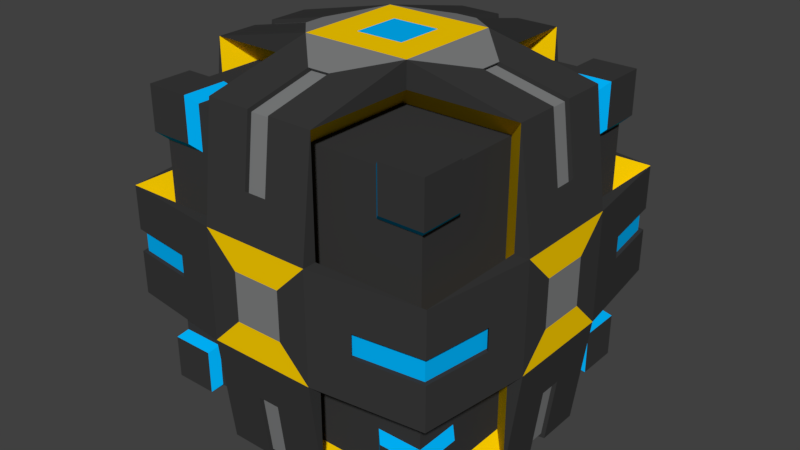 # Source: cube.blend  (saved by Blender 2.79.0; exported with 4.5.12 LTS)
import bpy
from mathutils import Matrix  # noqa: F401  (used for matrix-valued properties, if any)

bpy.ops.wm.read_factory_settings(use_empty=True)
scene = bpy.context.scene
scene.name = 'Scene'

# ---- collections
col_collection_1 = bpy.data.collections.new('Collection 1'); scene.collection.children.link(col_collection_1)

# ---- materials (node trees are filled in below, after node groups)
mat_material_001 = bpy.data.materials.new('Material.001')
mat_material_001.alpha_threshold = 0.0
mat_material_001.use_transparent_shadow = False
mat_material_001.diffuse_color = (0.04203, 0.04203, 0.04203, 1.0)
mat_material_001.roughness = 0.5
mat_material_001.specular_intensity = 1.0
mat_material_002 = bpy.data.materials.new('Material.002')
mat_material_002.alpha_threshold = 0.0
mat_material_002.use_transparent_shadow = False
mat_material_002.diffuse_color = (0.2096, 0.2141, 0.2161, 1.0)
mat_material_002.roughness = 0.5
mat_material_002.specular_intensity = 1.0
mat_material_003 = bpy.data.materials.new('Material.003')
mat_material_003.alpha_threshold = 0.0
mat_material_003.use_transparent_shadow = False
mat_material_003.diffuse_color = (1.0, 0.6343, 0.0, 1.0)
mat_material_003.roughness = 0.5
mat_material_003.specular_intensity = 1.0
mat_material_004 = bpy.data.materials.new('Material.004')
mat_material_004.alpha_threshold = 0.0
mat_material_004.use_transparent_shadow = False
mat_material_004.diffuse_color = (0.0, 0.4674, 1.0, 1.0)
mat_material_004.roughness = 0.5
mat_material_004.specular_intensity = 1.0

# ---- material node trees

# ---- world
world_world = bpy.data.worlds.new('World'); scene.world = world_world
world_world.color = (0.05088, 0.05088, 0.05088)
world_world.use_sun_shadow = False
world_world.sun_shadow_jitter_overblur = 0.0
world_world.cycles.sampling_method = 'MANUAL'

# ---- meshes
me_cube_001 = bpy.data.meshes.new('Cube.001')
me_cube_001.from_pydata([(-1.0, 1.0, -0.3333), (-1.0, 0.3333, 1.0), (-1.0, -1.0, 0.3333), (-1.0, -0.3333, -1.0), (-1.0, 0.06773, -1.0), (-1.0, -0.3333, -1.0), (-1.0, -0.3333, 1.0), (-1.0, 0.3333, 1.0), (1.0, -0.3333, -1.0), (1.0, 0.3333, -1.0), (1.0, 0.3333, 1.0), (1.0, -0.06773, 1.0), (0.3333, 1.0, -1.0), (-0.3333, 1.0, -1.0), (-0.3333, 1.0, 1.0), (0.3333, 1.0, 1.0), (-0.3333, -1.0, -1.0), (0.3333, -1.0, -1.0), (0.06773, -1.0, 1.0), (-0.3333, -1.0, 1.0), (-0.147, 0.147, 1.152), (0.147, 0.147, 1.152), (-0.147, -0.147, 1.152), (0.147, -0.147, 1.152), (0.147, 0.147, -1.114), (-0.147, 0.147, -1.114), (0.147, -0.147, -1.114), (-0.147, -0.147, -1.114), (-1.0, -1.0, -0.3333), (-1.0, -1.0, 0.06773), (-1.0, 1.0, 0.06773), (-1.0, 1.0, -0.3333), (1.0, 1.0, 0.3333), (1.0, 1.0, -0.3333), (1.0, -1.0, 0.06773), (1.0, -1.0, -0.06773), (1.089, 0.147, 0.147), (1.089, 0.147, -0.147), (1.089, -0.147, 0.147), (1.089, -0.147, -0.147), (-1.091, -0.147, 0.147), (-1.091, -0.147, -0.147), (-1.091, 0.147, 0.147), (-1.091, 0.147, -0.147), (0.147, -1.083, 0.147), (0.147, -1.083, -0.147), (-0.147, -1.083, 0.147), (-0.147, -1.083, -0.147), (-0.147, 1.122, 0.147), (-0.147, 1.122, -0.147), (0.147, 1.122, 0.147), (0.147, 1.122, -0.147), (-1.0, -0.3333, -1.0), (-1.0, -1.0, 0.3333), (-0.8565, 0.8565, -0.1898), (-1.0, 0.3333, 1.0), (-1.0, 1.0, -0.3333), (-0.8565, 0.1898, 0.8565), (-0.3333, 1.0, -1.0), (0.3333, 1.0, 1.0), (1.0, 1.0, -0.3333), (-0.8565, -0.8565, 0.1898), (1.0, 0.3333, -1.0), (1.0, -0.3333, 1.0), (1.0, -1.0, -0.3333), (-0.8565, -0.5908, -0.8565), (0.3333, -1.0, -1.0), (-0.3333, -1.0, 1.0), (-1.0, 0.3333, -1.0), (-1.0, -0.3333, 1.0), (1.0, -0.3333, -1.0), (1.0, 0.3333, 1.0), (0.3333, 0.3333, 1.0), (0.3333, -0.3333, 1.0), (-0.3333, 0.3333, -1.0), (-0.3333, -0.3333, -1.0), (1.0, 0.3333, -0.3333), (1.0, -0.3333, -0.3333), (-1.0, -0.3333, -0.3333), (-1.0, 0.3333, -0.3333), (0.3333, 1.0, -1.0), (-0.3333, 1.0, 1.0), (-0.3333, -1.0, -1.0), (0.3333, -1.0, 1.0), (-0.3333, 0.3333, 1.0), (-0.3333, -0.3333, 1.0), (0.3333, 0.3333, -1.0), (0.3333, -0.3333, -1.0), (0.3333, -1.0, -0.3333), (-0.3333, -1.0, -0.3333), (-0.3333, 1.0, -0.3333), (0.3333, 1.0, -0.3333), (-1.0, -1.0, -0.3333), (-1.0, 1.0, 0.3333), (1.0, 1.0, 0.3333), (1.0, -1.0, 0.3333), (1.0, 0.3333, 0.3333), (1.0, -0.3333, 0.3333), (-1.0, -0.3333, 0.3333), (-1.0, 0.3333, 0.3333), (0.3333, -1.0, 0.3333), (-0.3333, -1.0, 0.3333), (-0.3333, 1.0, 0.3333), (0.3333, 1.0, 0.3333), (-0.3333, 1.0, -1.0), (0.3333, 1.0, 1.0), (1.0, 1.0, -0.3333), (1.0, 0.3333, -1.0), (1.0, -0.3333, 1.0), (1.0, -1.0, -0.3333), (0.3333, -1.0, -1.0), (-0.3333, -1.0, 1.0), (-1.0, 0.3333, -1.0), (-1.0, -0.3333, 1.0), (1.0, -0.3333, -1.0), (1.0, 0.3333, 1.0), (0.3333, 0.3333, 1.0), (0.3333, -0.3333, 1.0), (-0.3333, 0.3333, -1.0), (-0.3333, -0.3333, -1.0), (1.0, 0.3333, -0.3333), (1.0, -0.3333, -0.3333), (-1.0, -0.3333, -0.3333), (-1.0, 0.3333, -0.3333), (0.3333, 1.0, -1.0), (-0.3333, 1.0, 1.0), (-0.3333, -1.0, -1.0), (0.3333, -1.0, 1.0), (-0.3333, 0.3333, 1.0), (-0.3333, -0.3333, 1.0), (0.3333, 0.3333, -1.0), (0.3333, -0.3333, -1.0), (0.3333, -1.0, -0.3333), (-0.3333, -1.0, -0.3333), (-0.3333, 1.0, -0.3333), (0.3333, 1.0, -0.3333), (-1.0, -1.0, -0.3333), (-1.0, 1.0, 0.3333), (1.0, 1.0, 0.3333), (1.0, -1.0, 0.3333), (1.0, 0.3333, 0.3333), (1.0, -0.3333, 0.3333), (-1.0, -0.3333, 0.3333), (-1.0, 0.3333, 0.3333), (0.3333, -1.0, 0.3333), (-0.3333, -1.0, 0.3333), (-0.3333, 1.0, 0.3333), (0.3333, 1.0, 0.3333), (-0.5908, 0.8565, -0.8565), (0.5908, 0.8565, 0.8565), (0.8565, 0.8565, -0.1898), (0.8565, 0.5908, -0.8565), (0.8565, -0.5908, 0.8565), (0.8565, -0.8565, -0.5908), (0.1898, -0.8565, -0.8565), (-0.1898, -0.8565, 0.8565), (-0.8565, 0.5908, -0.8565), (-0.8565, -0.1898, 0.8565), (0.8565, -0.5908, -0.8565), (0.8565, 0.1898, 0.8565), (0.5908, 0.5908, 0.8565), (0.5908, -0.5908, 0.8565), (-0.5908, 0.5908, -0.8565), (-0.5908, -0.5908, -0.8565), (0.8565, 0.5908, -0.5908), (0.8565, -0.5908, -0.5908), (-0.8565, -0.5908, -0.5908), (-0.8565, 0.5908, -0.5908), (0.5908, 0.8565, -0.8565), (-0.1898, 0.8565, 0.8565), (-0.1898, -0.8565, -0.8565), (0.1898, -0.8565, 0.8565), (-0.5908, 0.5908, 0.8565), (-0.5908, -0.5908, 0.8565), (0.5908, 0.5908, -0.8565), (0.5908, -0.5908, -0.8565), (0.5908, -0.8565, -0.5908), (-0.5908, -0.8565, -0.5908), (-0.5908, 0.8565, -0.5908), (0.5908, 0.8565, -0.5908), (-0.8565, -0.8565, -0.5908), (-0.8565, 0.8565, 0.5908), (0.8565, 0.8565, 0.1898), (0.8565, -0.8565, 0.5908), (0.8565, 0.5908, 0.5908), (0.8565, -0.5908, 0.5908), (-0.8565, -0.5908, 0.5908), (-0.8565, 0.5908, 0.5908), (0.5908, -0.8565, 0.5908), (-0.5908, -0.8565, 0.5908), (-0.5908, 0.8565, 0.5908), (0.5908, 0.8565, 0.5908), (-0.06773, 0.5923, 1.093), (0.06773, 0.5923, 1.093), (-0.06773, -0.5923, 1.093), (0.06773, -0.5923, 1.093), (0.06773, 0.5952, -1.069), (-0.06773, 0.5952, -1.069), (0.06773, -0.5952, -1.069), (-0.06773, -0.5952, -1.069), (1.054, 0.5966, 0.06773), (1.054, 0.5966, -0.06773), (1.054, -0.5966, 0.06773), (1.054, -0.5966, -0.06773), (-1.055, -0.5965, 0.06773), (-1.055, -0.5965, -0.06773), (-1.055, 0.5965, 0.06773), (-1.055, 0.5965, -0.06773), (0.5969, -1.05, 0.06773), (0.5969, -1.05, -0.06773), (-0.5969, -1.05, 0.06773), (-0.5969, -1.05, -0.06773), (-0.5946, 1.074, 0.06773), (-0.5946, 1.074, -0.06773), (0.5946, 1.074, 0.06773), (0.5946, 1.074, -0.06773), (1.0, 0.06773, 1.0), (0.3333, 0.3333, 1.152), (0.5923, 0.06773, 1.093), (1.0, -0.3333, 1.0), (0.3333, -0.3333, 1.152), (0.5923, -0.06773, 1.093), (-1.0, 0.3333, -1.0), (-0.3333, 0.3333, -1.114), (-0.5952, 0.06773, -1.069), (-1.0, -0.06773, -1.0), (-0.3333, -0.3333, -1.114), (-0.5952, -0.06773, -1.069), (1.0, 0.06773, -1.0), (1.089, 0.3333, -0.3333), (1.054, 0.06773, -0.5966), (1.0, -0.06773, -1.0), (1.089, -0.3333, -0.3333), (1.054, -0.06773, -0.5966), (-1.0, 0.06773, 1.0), (-1.091, -0.3333, -0.3333), (-1.055, -0.06773, -0.5965), (-1.091, 0.3333, -0.3333), (-1.055, 0.06773, -0.5965), (-1.0, -0.06773, 1.0), (-0.3333, 0.3333, 1.152), (-0.5923, 0.06773, 1.093), (-0.06773, 1.0, -1.0), (-0.3333, -0.3333, 1.152), (-0.5923, -0.06773, 1.093), (0.3333, 0.3333, -1.114), (0.5952, 0.06773, -1.069), (0.3333, -0.3333, -1.114), (0.5952, -0.06773, -1.069), (0.06773, 1.0, -1.0), (0.06773, 1.0, 1.0), (-0.06773, 1.0, 1.0), (0.3333, -1.0, 1.0), (-0.06773, -1.0, 1.0), (-0.06773, -1.0, -1.0), (0.06773, -1.0, -1.0), (-1.0, 1.0, -0.06773), (0.3333, -1.083, -0.3333), (0.06773, -1.05, -0.5969), (-0.3333, -1.083, -0.3333), (-0.06773, -1.05, -0.5969), (-0.3333, 1.122, -0.3333), (-0.06773, 1.074, -0.5946), (0.3333, 1.122, -0.3333), (0.06773, 1.074, -0.5946), (1.089, 0.3333, 0.3333), (1.054, 0.06773, 0.5966), (1.089, -0.3333, 0.3333), (1.054, -0.06773, 0.5966), (-1.091, -0.3333, 0.3333), (-1.055, -0.06773, 0.5965), (-1.091, 0.3333, 0.3333), (-1.055, 0.06773, 0.5965), (0.3333, -1.083, 0.3333), (0.06773, -1.05, 0.5969), (-0.3333, -1.083, 0.3333), (-0.06773, -1.05, 0.5969), (-0.3333, 1.122, 0.3333), (-0.06773, 1.074, 0.5946), (0.3333, 1.122, 0.3333), (0.06773, 1.074, 0.5946), (-1.0, 1.0, 0.3333), (1.0, -1.0, -0.3333), (1.0, -1.0, 0.3333), (-1.0, -1.0, -0.06773), (-1.0, -1.0, 0.3333), (1.0, 1.0, -0.06773), (1.0, 1.0, 0.06773), (-0.9776, 0.06773, -0.9783), (-0.9776, -0.06773, -0.9783), (-0.977, -0.06773, 0.9789), (-0.977, 0.06773, 0.9789), (0.9775, -0.06773, -0.9783), (0.9775, 0.06773, -0.9783), (0.977, 0.06773, 0.979), (0.977, -0.06773, 0.979), (0.06773, 0.9781, -0.9778), (-0.06773, 0.9781, -0.9778), (-0.06773, 0.9775, 0.9784), (0.06773, 0.9775, 0.9784), (-0.06773, -0.9774, -0.9784), (0.06773, -0.9774, -0.9784), (0.06773, -0.9769, 0.9791), (-0.06773, -0.9769, 0.9791), (-0.9781, -0.9778, -0.06773), (-0.9781, -0.9778, 0.06773), (-0.9774, 0.9784, 0.06773), (-0.9774, 0.9784, -0.06773), (0.9774, 0.9785, 0.06773), (0.9774, 0.9785, -0.06773), (0.978, -0.9778, 0.06773), (0.978, -0.9778, -0.06773), (0.5693, 0.06773, 1.072), (0.5693, -0.06773, 1.072), (-0.5727, 0.06773, -1.047), (-0.5727, -0.06773, -1.047), (1.031, 0.06773, -0.5749), (1.031, -0.06773, -0.5749), (-1.033, -0.06773, -0.5748), (-1.033, 0.06773, -0.5748), (-0.5693, 0.06773, 1.072), (-0.06773, 0.5698, 1.071), (0.06773, 0.5698, 1.071), (-0.5693, -0.06773, 1.072), (-0.06773, -0.5692, 1.072), (0.06773, -0.5692, 1.072), (0.5727, 0.06773, -1.047), (0.06773, 0.5732, -1.047), (-0.06773, 0.5732, -1.047), (0.5727, -0.06773, -1.047), (0.06773, -0.5726, -1.048), (-0.06773, -0.5726, -1.048), (0.06773, -1.028, -0.5753), (-0.06773, -1.028, -0.5753), (-0.06773, 1.053, -0.5724), (0.06773, 1.053, -0.5724), (1.031, 0.06773, 0.5756), (1.031, 0.5751, 0.06773), (1.031, 0.5751, -0.06773), (1.031, -0.06773, 0.5756), (1.032, -0.5744, 0.06773), (1.032, -0.5744, -0.06773), (-1.032, -0.06773, 0.5754), (-1.033, -0.5743, 0.06773), (-1.033, -0.5743, -0.06773), (-1.032, 0.06773, 0.5754), (-1.032, 0.575, 0.06773), (-1.032, 0.575, -0.06773), (0.06773, -1.027, 0.576), (0.5749, -1.028, 0.06773), (0.5749, -1.028, -0.06773), (-0.06773, -1.027, 0.576), (-0.575, -1.028, 0.06773), (-0.575, -1.028, -0.06773), (-0.06773, 1.052, 0.573), (-0.572, 1.053, 0.06773), (-0.572, 1.053, -0.06773), (0.06773, 1.052, 0.573), (0.572, 1.053, 0.06773), (0.572, 1.053, -0.06773), (0.1898, 0.1898, 0.8565), (0.8565, 0.5908, 0.8565), (0.1898, -0.1898, 0.8565), (0.8565, -0.1898, 0.8565), (-0.1898, 0.1898, -0.8565), (-0.8565, 0.1898, -0.8565), (-0.1898, -0.1898, -0.8565), (-0.8565, -0.1898, -0.8565), (0.8565, 0.1898, -0.1898), (0.8565, 0.1898, -0.8565), (0.8565, -0.1898, -0.1898), (0.8565, -0.1898, -0.8565), (-0.8565, -0.1898, -0.1898), (-0.8565, 0.1898, -0.1898), (-0.8565, 0.5908, 0.8565), (-0.1898, 0.1898, 0.8565), (-0.8565, -0.5908, 0.8565), (-0.1898, -0.1898, 0.8565), (0.1898, 0.1898, -0.8565), (0.1898, -0.1898, -0.8565), (-0.1898, 0.8565, -0.8565), (0.1898, 0.8565, -0.8565), (0.1898, 0.8565, 0.8565), (-0.5908, 0.8565, 0.8565), (0.5908, -0.8565, 0.8565), (-0.5908, -0.8565, 0.8565), (-0.5908, -0.8565, -0.8565), (0.5908, -0.8565, -0.8565), (0.1898, -0.8565, -0.1898), (-0.1898, -0.8565, -0.1898), (-0.1898, 0.8565, -0.1898), (0.1898, 0.8565, -0.1898), (0.8565, 0.1898, 0.1898), (0.8565, -0.1898, 0.1898), (-0.8565, -0.1898, 0.1898), (-0.8565, 0.1898, 0.1898), (0.1898, -0.8565, 0.1898), (-0.1898, -0.8565, 0.1898), (-0.1898, 0.8565, 0.1898), (0.1898, 0.8565, 0.1898), (-0.8565, 0.8565, -0.5908), (-0.8565, 0.8565, 0.1898), (0.8565, -0.8565, -0.1898), (0.8565, -0.8565, 0.1898), (-0.8565, -0.8565, -0.1898), (-0.8565, -0.8565, 0.5908), (0.8565, 0.8565, -0.5908), (0.8565, 0.8565, 0.5908), (-0.9045, -0.6388, -0.9045), (-0.9045, -0.9045, -0.9045), (-0.9045, -0.9045, 0.6388), (-0.9045, -0.9045, 0.9045), (-0.9045, 0.6388, 0.9045), (-0.9045, 0.9045, 0.9045), (-0.9045, 0.9045, -0.6388), (-0.9045, 0.9045, -0.9045), (-0.6388, 0.9045, -0.9045), (0.6388, 0.9045, 0.9045), (0.9045, 0.9045, 0.9045), (0.9045, 0.9045, -0.6388), (0.9045, 0.9045, -0.9045), (0.9045, 0.6388, -0.9045), (0.9045, -0.6388, 0.9045), (0.9045, -0.9045, 0.9045), (0.9045, -0.9045, -0.6388), (0.9045, -0.9045, -0.9045), (0.6388, -0.9045, -0.9045), (-0.6388, -0.9045, 0.9045), (-0.9045, 0.6388, -0.9045), (-0.9045, -0.6388, 0.9045), (0.9045, -0.6388, -0.9045), (0.9045, 0.6388, 0.9045), (0.6388, 0.9045, -0.9045), (-0.6388, 0.9045, 0.9045), (-0.6388, -0.9045, -0.9045), (0.6388, -0.9045, 0.9045), (-0.9045, -0.9045, -0.6388), (-0.9045, 0.9045, 0.6388), (0.9045, 0.9045, 0.6388), (0.9045, -0.9045, 0.6388), (0.6388, 0.6388, 0.9045), (0.6388, -0.6388, 0.9045), (-0.6388, 0.6388, -0.9045), (-0.6388, -0.6388, -0.9045), (0.9045, 0.6388, -0.6388), (0.9045, -0.6388, -0.6388), (-0.9045, -0.6388, -0.6388), (-0.9045, 0.6388, -0.6388), (-0.6388, 0.6388, 0.9045), (-0.6388, -0.6388, 0.9045), (0.6388, 0.6388, -0.9045), (0.6388, -0.6388, -0.9045), (0.6388, -0.9045, -0.6388), (-0.6388, -0.9045, -0.6388), (-0.6388, 0.9045, -0.6388), (0.6388, 0.9045, -0.6388), (0.9045, 0.6388, 0.6388), (0.9045, -0.6388, 0.6388), (-0.9045, -0.6388, 0.6388), (-0.9045, 0.6388, 0.6388), (0.6388, -0.9045, 0.6388), (-0.6388, -0.9045, 0.6388), (-0.6388, 0.9045, 0.6388), (0.6388, 0.9045, 0.6388)], [], [(220, 252, 83, 73), (8, 232, 77, 70), (243, 6, 69, 85), (32, 279, 103, 94), (275, 19, 67, 101), (240, 14, 81, 84), (229, 9, 62, 76), (248, 246, 326, 329), (273, 283, 95, 100), (211, 210, 352, 353), (263, 33, 60, 91), (214, 287, 308, 358), (15, 217, 72, 59), (224, 227, 315, 314), (253, 276, 351, 303), (25, 24, 26, 27), (5, 226, 75, 52), (286, 215, 359, 309), (199, 198, 330, 331), (21, 20, 22, 23), (282, 257, 88, 64), (208, 209, 350, 349), (7, 240, 84, 55), (202, 34, 310, 340), (283, 267, 97, 95), (231, 248, 329, 292), (252, 273, 100, 83), (274, 18, 302, 348), (223, 222, 68, 74), (35, 203, 341, 311), (196, 197, 328, 327), (49, 48, 50, 51), (232, 282, 64, 77), (207, 206, 346, 347), (210, 29, 305, 352), (45, 44, 46, 47), (219, 220, 73, 63), (246, 228, 293, 326), (234, 272, 345, 291), (41, 40, 42, 43), (285, 275, 101, 53), (284, 211, 353, 304), (195, 194, 324, 325), (37, 36, 38, 39), (271, 7, 55, 99), (204, 205, 344, 343), (245, 12, 80, 86), (287, 200, 337, 308), (217, 10, 71, 72), (239, 244, 323, 290), (277, 281, 93, 102), (270, 239, 290, 342), (259, 28, 92, 89), (201, 286, 309, 338), (66, 87, 131, 110), (83, 100, 144, 127), (53, 101, 145, 2), (75, 82, 126, 119), (99, 55, 1, 143), (89, 92, 136, 133), (67, 85, 129, 111), (69, 98, 142, 113), (68, 79, 123, 112), (96, 94, 138, 140), (73, 83, 127, 117), (97, 63, 108, 141), (78, 52, 3, 122), (60, 76, 120, 106), (84, 81, 125, 128), (71, 96, 140, 115), (70, 77, 121, 114), (98, 53, 2, 142), (59, 72, 116, 105), (76, 62, 107, 120), (92, 78, 122, 136), (86, 80, 124, 130), (52, 75, 119, 3), (100, 95, 139, 144), (237, 31, 56, 79), (235, 5, 52, 78), (19, 243, 85, 67), (14, 277, 102, 81), (281, 271, 99, 93), (9, 245, 86, 62), (28, 235, 78, 92), (222, 237, 79, 68), (226, 16, 82, 75), (10, 265, 96, 71), (269, 285, 53, 98), (17, 247, 87, 66), (279, 15, 59, 103), (247, 8, 70, 87), (257, 17, 66, 88), (267, 219, 63, 97), (16, 259, 89, 82), (33, 229, 76, 60), (261, 13, 58, 90), (6, 269, 98, 69), (265, 32, 94, 96), (12, 263, 91, 80), (31, 261, 90, 56), (13, 223, 74, 58), (112, 123, 373, 365), (140, 138, 182, 392), (117, 127, 171, 362), (141, 108, 363, 393), (122, 3, 367, 372), (106, 120, 368, 150), (128, 125, 169, 375), (115, 140, 392, 159), (114, 121, 370, 371), (142, 2, 61, 394), (105, 116, 360, 382), (120, 107, 369, 368), (136, 122, 372, 404), (130, 124, 381, 378), (3, 119, 366, 367), (144, 139, 403, 396), (104, 118, 364, 380), (118, 112, 365, 364), (109, 132, 388, 402), (131, 114, 371, 379), (137, 143, 395, 401), (108, 117, 362, 363), (146, 137, 401, 398), (107, 130, 378, 369), (77, 64, 109, 121), (101, 67, 111, 145), (88, 66, 110, 132), (95, 97, 141, 139), (81, 102, 146, 125), (82, 89, 133, 126), (91, 60, 106, 135), (55, 84, 128, 1), (103, 59, 105, 147), (90, 58, 104, 134), (94, 103, 147, 138), (85, 69, 113, 129), (56, 90, 134, 0), (72, 71, 115, 116), (80, 91, 135, 124), (79, 56, 0, 123), (62, 86, 130, 107), (102, 93, 137, 146), (63, 73, 117, 108), (93, 99, 143, 137), (87, 70, 114, 131), (64, 88, 132, 109), (74, 68, 112, 118), (58, 74, 118, 104), (164, 151, 421, 444), (179, 406, 419, 455), (385, 173, 449, 427), (383, 190, 462, 433), (65, 163, 443, 408), (183, 185, 457, 439), (161, 384, 435, 441), (189, 385, 427, 461), (162, 156, 428, 442), (165, 153, 424, 445), (172, 383, 433, 448), (384, 188, 460, 435), (152, 161, 441, 422), (405, 189, 461, 410), (149, 160, 440, 417), (187, 374, 412, 459), (160, 361, 431, 440), (177, 180, 436, 453), (174, 168, 432, 450), (376, 186, 458, 429), (184, 407, 438, 456), (148, 162, 442, 416), (185, 152, 422, 457), (406, 164, 444, 419), (113, 142, 394, 157), (111, 129, 377, 155), (133, 136, 404, 389), (143, 1, 57, 395), (119, 126, 170, 366), (2, 145, 397, 61), (127, 144, 396, 171), (110, 131, 379, 154), (121, 109, 402, 370), (145, 111, 155, 397), (132, 110, 154, 388), (139, 141, 393, 403), (125, 146, 398, 169), (126, 133, 389, 170), (135, 106, 150, 391), (1, 128, 375, 57), (147, 105, 382, 399), (134, 104, 380, 390), (138, 147, 399, 182), (129, 113, 157, 377), (0, 134, 390, 54), (116, 115, 159, 360), (124, 135, 391, 381), (123, 0, 54, 373), (20, 21, 217, 240), (23, 22, 243, 220), (24, 25, 223, 245), (27, 26, 247, 226), (25, 27, 226, 223), (26, 24, 245, 247), (21, 23, 220, 217), (22, 20, 240, 243), (36, 37, 229, 265), (39, 38, 267, 232), (40, 41, 235, 269), (43, 42, 271, 237), (44, 45, 257, 273), (47, 46, 275, 259), (48, 49, 261, 277), (51, 50, 279, 263), (49, 51, 263, 261), (50, 48, 277, 279), (45, 47, 259, 257), (46, 44, 273, 275), (41, 43, 237, 235), (42, 40, 269, 271), (37, 39, 232, 229), (38, 36, 265, 267), (218, 216, 10, 217), (11, 221, 220, 219), (224, 4, 222, 223), (225, 227, 226, 5), (230, 228, 9, 229), (231, 233, 232, 8), (236, 225, 5, 235), (4, 238, 237, 222), (234, 241, 240, 7), (193, 192, 240, 217), (244, 239, 6, 243), (194, 195, 220, 243), (228, 246, 245, 9), (197, 196, 245, 223), (248, 231, 8, 247), (198, 199, 226, 247), (227, 224, 223, 226), (246, 248, 247, 245), (242, 197, 223, 13), (196, 249, 12, 245), (221, 218, 217, 220), (241, 244, 243, 240), (250, 193, 217, 15), (192, 251, 14, 240), (195, 18, 252, 220), (253, 194, 243, 19), (199, 254, 16, 226), (255, 198, 247, 17), (258, 255, 17, 257), (254, 260, 259, 16), (262, 242, 13, 261), (249, 264, 263, 12), (216, 266, 265, 10), (201, 200, 265, 229), (268, 11, 219, 267), (202, 203, 232, 267), (239, 270, 269, 6), (205, 204, 269, 235), (272, 234, 7, 271), (206, 207, 237, 271), (18, 274, 273, 252), (209, 208, 273, 257), (276, 253, 19, 275), (210, 211, 259, 275), (251, 278, 277, 14), (213, 212, 277, 261), (280, 250, 15, 279), (214, 215, 263, 279), (264, 262, 261, 263), (278, 280, 279, 277), (256, 213, 261, 31), (212, 30, 281, 277), (260, 258, 257, 259), (274, 276, 275, 273), (35, 209, 257, 282), (208, 34, 283, 273), (238, 236, 235, 237), (270, 272, 271, 269), (284, 205, 235, 28), (204, 29, 285, 269), (233, 230, 229, 232), (266, 268, 267, 265), (286, 201, 229, 33), (200, 287, 32, 265), (211, 284, 28, 259), (29, 210, 275, 285), (203, 35, 282, 232), (34, 202, 267, 283), (215, 286, 33, 263), (287, 214, 279, 32), (207, 256, 31, 237), (30, 206, 271, 281), (320, 291, 290, 323), (326, 293, 292, 329), (336, 294, 295, 339), (342, 290, 291, 345), (288, 314, 315, 289), (297, 296, 327, 328), (294, 312, 313, 295), (299, 298, 321, 322), (325, 324, 303, 302), (331, 330, 301, 300), (348, 302, 303, 351), (354, 298, 299, 357), (297, 334, 335, 296), (307, 306, 355, 356), (301, 332, 333, 300), (311, 310, 349, 350), (289, 318, 319, 288), (304, 305, 343, 344), (293, 316, 317, 292), (309, 308, 337, 338), (353, 352, 305, 304), (341, 340, 310, 311), (359, 358, 308, 309), (347, 346, 306, 307), (256, 207, 347, 307), (278, 251, 298, 354), (197, 242, 297, 328), (206, 30, 306, 346), (212, 213, 356, 355), (249, 196, 327, 296), (250, 280, 357, 299), (218, 221, 313, 312), (215, 214, 358, 359), (244, 241, 320, 323), (262, 264, 335, 334), (193, 250, 299, 322), (280, 278, 354, 357), (251, 192, 321, 298), (213, 256, 307, 356), (18, 195, 325, 302), (30, 212, 355, 306), (194, 253, 303, 324), (258, 260, 333, 332), (254, 199, 331, 300), (216, 218, 312, 294), (276, 274, 348, 351), (198, 255, 301, 330), (221, 11, 295, 313), (209, 35, 311, 350), (255, 258, 332, 301), (4, 224, 314, 288), (34, 208, 349, 310), (260, 254, 300, 333), (227, 225, 289, 315), (236, 238, 319, 318), (242, 262, 334, 297), (228, 230, 316, 293), (272, 270, 342, 345), (264, 249, 296, 335), (233, 231, 292, 317), (205, 284, 304, 344), (266, 216, 294, 336), (225, 236, 318, 289), (29, 204, 343, 305), (200, 201, 338, 337), (238, 4, 288, 319), (230, 233, 317, 316), (11, 268, 339, 295), (241, 234, 291, 320), (268, 266, 336, 339), (203, 202, 340, 341), (192, 193, 322, 321), (361, 160, 360, 159), (161, 152, 363, 362), (156, 162, 364, 365), (163, 65, 367, 366), (151, 164, 368, 369), (165, 158, 371, 370), (65, 166, 372, 367), (167, 156, 365, 373), (172, 374, 57, 375), (376, 173, 377, 157), (174, 151, 369, 378), (158, 175, 379, 371), (162, 148, 380, 364), (168, 174, 378, 381), (160, 149, 382, 360), (383, 172, 375, 169), (384, 161, 362, 171), (173, 385, 155, 377), (386, 163, 366, 170), (175, 387, 154, 379), (387, 176, 388, 154), (177, 386, 170, 389), (148, 178, 390, 380), (179, 168, 381, 391), (184, 361, 159, 392), (152, 185, 393, 363), (186, 376, 157, 394), (374, 187, 395, 57), (188, 384, 171, 396), (385, 189, 397, 155), (190, 383, 169, 398), (149, 191, 399, 382), (178, 400, 54, 390), (181, 190, 398, 401), (176, 153, 402, 388), (183, 188, 396, 403), (166, 180, 404, 372), (405, 186, 394, 61), (164, 406, 150, 368), (407, 184, 392, 182), (180, 177, 389, 404), (189, 405, 61, 397), (153, 165, 370, 402), (185, 183, 403, 393), (406, 179, 391, 150), (191, 407, 182, 399), (400, 167, 373, 54), (187, 181, 401, 395), (459, 412, 413, 437), (463, 417, 418, 438), (457, 422, 423, 439), (461, 427, 411, 410), (451, 430, 425, 426), (449, 429, 411, 427), (433, 413, 412, 448), (432, 420, 421, 450), (438, 418, 431, 456), (410, 411, 429, 458), (415, 416, 442, 428), (418, 417, 440, 431), (422, 441, 435, 423), (408, 443, 434, 409), (439, 423, 435, 460), (437, 413, 433, 462), (415, 414, 454, 416), (425, 424, 452, 426), (409, 436, 446, 408), (420, 419, 444, 421), (434, 453, 436, 409), (430, 445, 424, 425), (432, 455, 419, 420), (428, 447, 414, 415), (191, 149, 417, 463), (163, 386, 434, 443), (407, 191, 463, 438), (158, 165, 445, 430), (400, 178, 454, 414), (387, 175, 451, 426), (167, 400, 414, 447), (166, 65, 408, 446), (190, 181, 437, 462), (176, 387, 426, 452), (181, 187, 459, 437), (156, 167, 447, 428), (153, 176, 452, 424), (386, 177, 453, 434), (374, 172, 448, 412), (188, 183, 439, 460), (178, 148, 416, 454), (173, 376, 429, 449), (180, 166, 446, 436), (168, 179, 455, 432), (151, 174, 450, 421), (186, 405, 410, 458), (361, 184, 456, 431), (175, 158, 430, 451)])
me_cube_001.polygons.foreach_set('material_index', [0, 0, 0, 0, 0, 0, 0, 1, 0, 0, 0, 0, 0, 1, 0, 3, 0, 0, 1, 3, 0, 0, 0, 0, 0, 0, 0, 0, 0, 0, 1, 1, 0, 0, 0, 1, 0, 0, 0, 1, 0, 0, 1, 1, 0, 0, 0, 0, 0, 0, 0, 0, 0, 0, 0, 0, 0, 0, 0, 0, 0, 0, 0, 0, 0, 0, 0, 0, 0, 0, 0, 0, 0, 0, 0, 0, 0, 0, 0, 0, 0, 0, 0, 0, 0, 0, 0, 0, 0, 0, 0, 0, 0, 0, 0, 0, 0, 0, 0, 0, 0, 0, 2, 2, 2, 2, 2, 2, 2, 2, 2, 2, 2, 2, 2, 2, 2, 2, 2, 2, 2, 2, 2, 2, 2, 2, 0, 0, 0, 0, 0, 0, 0, 0, 0, 0, 0, 0, 0, 0, 0, 0, 0, 0, 0, 0, 0, 0, 0, 0, 3, 3, 3, 3, 3, 3, 3, 3, 3, 3, 3, 3, 3, 3, 3, 3, 3, 3, 3, 3, 3, 3, 3, 3, 2, 2, 2, 2, 2, 2, 2, 2, 2, 2, 2, 2, 2, 2, 2, 2, 2, 2, 2, 2, 2, 2, 2, 2, 2, 2, 2, 2, 2, 2, 2, 2, 0, 0, 0, 0, 0, 0, 0, 0, 2, 2, 2, 2, 2, 2, 2, 2, 0, 0, 0, 0, 0, 0, 0, 0, 0, 1, 0, 1, 0, 1, 0, 1, 1, 1, 0, 0, 1, 1, 0, 0, 0, 0, 0, 0, 0, 0, 0, 0, 0, 0, 0, 0, 0, 0, 0, 0, 0, 0, 0, 0, 0, 0, 0, 0, 0, 0, 0, 0, 0, 0, 0, 0, 0, 0, 0, 0, 0, 0, 0, 0, 0, 0, 0, 0, 0, 0, 0, 0, 1, 1, 1, 1, 1, 1, 1, 1, 1, 1, 1, 1, 1, 3, 1, 3, 1, 3, 1, 3, 3, 3, 3, 3, 0, 0, 0, 0, 0, 0, 0, 1, 0, 1, 1, 0, 1, 0, 0, 0, 0, 0, 1, 0, 0, 1, 0, 0, 0, 0, 0, 0, 0, 0, 1, 0, 0, 1, 0, 0, 0, 0, 0, 0, 0, 0, 1, 0, 0, 1, 0, 1, 0, 0, 0, 0, 0, 0, 0, 0, 0, 0, 0, 0, 0, 0, 0, 0, 0, 0, 0, 0, 0, 0, 0, 0, 0, 0, 0, 0, 0, 0, 0, 0, 0, 0, 0, 0, 0, 0, 0, 0, 0, 0, 0, 0, 0, 0, 0, 0, 0, 0, 0, 0, 0, 0, 0, 0, 0, 0, 0, 0, 0, 0, 0, 0, 0, 0, 0, 0, 0, 0, 0, 0, 3, 3, 3, 3, 3, 3, 3, 3, 3, 3, 3, 3, 3, 3, 3, 3, 3, 3, 3, 3, 3, 3, 3, 3])
me_cube_001.materials.append(mat_material_001)
me_cube_001.materials.append(mat_material_002)
me_cube_001.materials.append(mat_material_003)
me_cube_001.materials.append(mat_material_004)
me_cube_001.use_remesh_preserve_volume = False
me_cube_001.use_remesh_preserve_attributes = False
me_cube_001.use_mirror_vertex_groups = False
me_cube_001.update()

# ---- objects
ob_cube = bpy.data.objects.new('Cube', me_cube_001)

# ---- transforms, parenting, visibility, modifiers, constraints
ob_cube.location = (0.0, 0.0, 0.0)
ob_cube.lineart.crease_threshold = 0.0

# ---- collection membership
col_collection_1.objects.link(ob_cube)

# ---- scene / render settings (as saved in the file)
scene.frame_start = 1; scene.frame_end = 250; scene.frame_set(1)
scene.render.engine = 'BLENDER_EEVEE_NEXT'
scene.render.resolution_percentage = 50
scene.render.dither_intensity = 0.0
scene.cycles.use_denoising = False
scene.cycles.samples = 128
scene.cycles.sampling_pattern = 'TABULATED_SOBOL'
scene.cycles.use_adaptive_sampling = False
scene.cycles.use_light_tree = False
scene.cycles.blur_glossy = 0.0
scene.cycles.sample_clamp_indirect = 0.0
scene.view_settings.view_transform = 'Standard'
bpy.context.view_layer.update()

# ---- added for rendering (the .blend has no active camera and no usable light): camera, sun
cam_auto = bpy.data.cameras.new('AutoCamera')
cam_auto.lens = 50.0
cam_auto.sensor_width = 36.0
cam_auto.clip_end = 1000.0
ob_auto_camera = bpy.data.objects.new('AutoCamera', cam_auto)
scene.collection.objects.link(ob_auto_camera)
ob_auto_camera.location = (3.5524, -4.24429, 2.86157)
ob_auto_camera.rotation_euler = (1.09748, -7.21219e-08, 0.694738)
scene.camera = ob_auto_camera
light_auto_sun = bpy.data.lights.new('AutoSun', 'SUN')
light_auto_sun.energy = 3.0
light_auto_sun.angle = 0.0523599
ob_auto_sun = bpy.data.objects.new('AutoSun', light_auto_sun)
scene.collection.objects.link(ob_auto_sun)
ob_auto_sun.rotation_euler = (0.872665, 0.174533, 0.523599)
bpy.context.view_layer.update()
